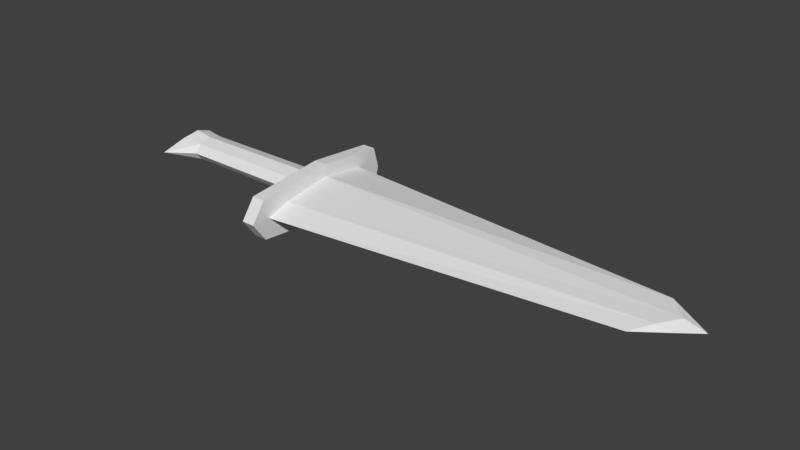 # Source: seisaku_knife.blend  (saved by Blender 2.79.0; exported with 4.5.12 LTS)
import bpy
from mathutils import Matrix  # noqa: F401  (used for matrix-valued properties, if any)

bpy.ops.wm.read_factory_settings(use_empty=True)
scene = bpy.context.scene
scene.name = 'Scene'

# ---- collections
col_collection_1 = bpy.data.collections.new('Collection 1'); scene.collection.children.link(col_collection_1)

# ---- materials (node trees are filled in below, after node groups)
mat_knife_uv = bpy.data.materials.new('knife_UV')
mat_knife_uv.alpha_threshold = 0.0
mat_knife_uv.use_transparent_shadow = False
mat_knife_uv.roughness = 0.5

# ---- material node trees

# ---- world
world_world = bpy.data.worlds.new('World'); scene.world = world_world
world_world.color = (0.05088, 0.05088, 0.05088)
world_world.use_sun_shadow = False
world_world.sun_shadow_jitter_overblur = 0.0
world_world.cycles.sampling_method = 'MANUAL'

# ---- meshes
me_x = bpy.data.meshes.new('立方体')
me_x.from_pydata([(-0.9878, -0.1724, -0.354), (-0.9878, -0.1724, 0.354), (-0.9769, 0.1746, -0.325), (-0.9769, 0.1746, 0.325), (1.054, -0.1978, -0.1468), (1.054, -0.1978, 0.1468), (1.034, 0.2202, -0.238), (1.034, 0.2202, 0.238), (-0.3397, -0.8835, 0.7199), (-0.3397, 0.7574, -0.7719), (-0.3397, -0.8835, -0.7199), (-0.3397, 0.7574, 0.7719), (-0.2895, -0.8835, -0.7199), (-0.2895, 0.7574, -0.7719), (-0.2895, -0.8835, 0.7199), (-0.2895, 0.7574, 0.7719), (-0.2889, -0.5608, 0.2925), (-0.2889, 0.5212, -0.2913), (-0.2889, -0.5608, -0.2925), (-0.2889, 0.5212, 0.2913), (0.4212, 0.1763, -0.3522), (-0.339, -0.1534, 0.3103), (-0.339, 0.15, -0.3103), (-0.339, -0.1534, -0.3103), (-0.339, 0.15, 0.3103), (-0.9039, -0.1481, 0.2945), (-0.9039, -0.1481, -0.2945), (-0.9039, 0.1447, -0.2945), (-0.9039, 0.1447, 0.2945), (-0.339, 0.2205, 1.043e-09), (-0.9039, 0.2164, 1.043e-09), (-0.9857, 0.2447, 1.043e-09), (-0.3397, 0.8209, 0.0), (-0.3397, 0.0, 1.0), (-0.339, -0.00169, 0.4504), (-0.9747, 0.004357, 0.5189), (-0.9039, -0.00169, 0.4247), (-1.006, -0.4283, 1.043e-09), (-0.9039, -0.2198, 1.043e-09), (-0.3397, -1.04, 0.0), (-0.339, -0.2238, 1.043e-09), (-0.339, -0.00169, -0.4504), (-0.9747, 0.004357, -0.5189), (-0.9039, -0.00169, -0.4247), (-0.3397, 0.0, -1.0), (-1.014, 0.02294, 1.043e-09), (-0.2895, -1.04, 0.0), (-0.2889, -0.8245, 0.0), (0.9992, -0.3957, 0.0), (-0.2895, 0.8209, 0.0), (1.105, 0.1266, 0.0), (-0.2889, 0.5212, 0.0), (1.107, 0.001428, 0.2053), (-0.2889, 0.0, 0.5589), (-0.2895, 0.0, 1.0), (1.107, 0.001428, -0.2053), (-0.2895, 0.0, -1.0), (-0.2889, 0.0, -0.5589), (1.184, 0.003546, 0.0), (1.106, -0.1681, -1.192e-07), (1.034, 0.2202, 0.0)], [], [(0, 37, 45), (2, 31, 30, 27), (6, 50, 58, 55), (4, 48, 47, 18), (2, 27, 43, 42), (7, 19, 53, 52), (9, 32, 49, 13), (8, 33, 34, 21), (10, 39, 40, 23), (10, 44, 56, 12), (14, 54, 33, 8), (12, 46, 39, 10), (12, 56, 57, 18), (13, 49, 51, 17), (18, 57, 55, 4), (17, 51, 60, 6), (18, 47, 46, 12), (16, 53, 54, 14), (21, 34, 36, 25), (23, 41, 44, 10), (22, 29, 32, 9), (23, 40, 38, 26), (26, 38, 37, 0), (25, 36, 35, 1), (26, 43, 41, 23), (27, 30, 29, 22), (29, 30, 28, 24), (32, 29, 24, 11), (30, 31, 3, 28), (36, 34, 24, 28), (35, 36, 28, 3), (34, 33, 11, 24), (38, 40, 21, 25), (37, 38, 25, 1), (40, 39, 8, 21), (44, 41, 22, 9), (42, 43, 26, 0), (41, 43, 27, 22), (31, 45, 3), (35, 45, 1), (42, 45, 2), (3, 45, 35), (45, 42, 0), (1, 45, 37), (2, 45, 31), (46, 47, 16, 14), (47, 48, 5, 16), (39, 46, 14, 8), (50, 60, 7), (49, 32, 11, 15), (51, 49, 15, 19), (52, 53, 16, 5), (33, 54, 15, 11), (54, 53, 19, 15), (57, 56, 13, 17), (56, 44, 9, 13), (55, 57, 17, 6), (4, 59, 48), (55, 58, 59, 4), (58, 50, 7, 52), (48, 59, 5), (59, 58, 52, 5), (7, 60, 51, 19), (6, 60, 50)])
_uv = me_x.uv_layers.new(name='UVマップ')
_uv.uv.foreach_set('vector', [0.9478, 0.8278, 0.877, 0.8469, 0.8766, 0.7788, 0.9502, 0.7535, 0.8764, 0.7251, 0.8762, 0.7005, 0.9656, 0.7328, 0.1105, 0.953, 0.07245, 0.9662, 0.05611, 0.9512, 0.08267, 0.9312, 0.05927, 0.9086, 0.02461, 0.8924, 0.0173, 0.6866, 0.0761, 0.6971, 0.9502, 0.7535, 0.9656, 0.7328, 0.9941, 0.7933, 0.9611, 0.7919, 0.6611, 0.727, 0.7698, 0.8964, 0.6895, 0.9294, 0.6266, 0.7253, 0.1943, 0.6476, 0.138, 0.5595, 0.1454, 0.5559, 0.1981, 0.641, 0.868, 0.04793, 0.9138, 0.1901, 0.8252, 0.1902, 0.8025, 0.1659, 0.636, 0.04892, 0.7519, 0.02324, 0.7525, 0.1547, 0.7025, 0.1663, 0.4166, 0.572, 0.31, 0.6571, 0.3073, 0.6481, 0.4086, 0.569, 0.3278, 0.3908, 0.1941, 0.387, 0.1914, 0.3796, 0.3313, 0.3829, 0.4086, 0.569, 0.3949, 0.4672, 0.4017, 0.4641, 0.4166, 0.572, 0.3697, 0.04364, 0.4141, 0.1879, 0.3422, 0.1874, 0.2996, 0.09559, 0.3761, 0.3111, 0.2497, 0.321, 0.2502, 0.2724, 0.2977, 0.272, 0.4164, 0.9537, 0.3306, 0.9359, 0.3924, 0.7421, 0.4192, 0.7562, 0.5529, 0.9475, 0.511, 0.9478, 0.5098, 0.7526, 0.5441, 0.7524, 0.2996, 0.09559, 0.2524, 0.05219, 0.2527, 0.01712, 0.3697, 0.04364, 0.2043, 0.0947, 0.16, 0.1857, 0.08813, 0.1849, 0.1352, 0.04145, 0.6503, 0.3815, 0.7509, 0.3574, 0.7509, 0.5026, 0.7416, 0.5105, 0.7025, 0.1663, 0.6801, 0.1908, 0.5915, 0.1915, 0.636, 0.04892, 0.7027, 0.2152, 0.7528, 0.2263, 0.7532, 0.3231, 0.6288, 0.3134, 0.6497, 0.6751, 0.5511, 0.5281, 0.737, 0.5285, 0.7416, 0.5465, 0.9614, 0.8546, 0.8773, 0.9195, 0.877, 0.8469, 0.9478, 0.8278, 0.7926, 0.8554, 0.7593, 0.7945, 0.7923, 0.7928, 0.806, 0.8286, 0.7416, 0.5465, 0.7508, 0.5544, 0.7502, 0.6997, 0.6497, 0.6751, 0.7601, 0.5469, 0.764, 0.5285, 0.9504, 0.5289, 0.8508, 0.676, 0.9504, 0.5289, 0.764, 0.5285, 0.7601, 0.5102, 0.8514, 0.3815, 0.7532, 0.3231, 0.7528, 0.2263, 0.8028, 0.2148, 0.8776, 0.3123, 0.8762, 0.7005, 0.8764, 0.7251, 0.8028, 0.7542, 0.7872, 0.7337, 0.7509, 0.5026, 0.7509, 0.3574, 0.8514, 0.3815, 0.7601, 0.5102, 0.7923, 0.7928, 0.7593, 0.7945, 0.7872, 0.7337, 0.8028, 0.7542, 0.8252, 0.1902, 0.9138, 0.1901, 0.8776, 0.3123, 0.8028, 0.2148, 0.737, 0.5285, 0.5511, 0.5281, 0.6503, 0.3815, 0.7416, 0.5105, 0.877, 0.8469, 0.8773, 0.9195, 0.7926, 0.8554, 0.806, 0.8286, 0.7525, 0.1547, 0.7519, 0.02324, 0.868, 0.04793, 0.8025, 0.1659, 0.5915, 0.1915, 0.6801, 0.1908, 0.7027, 0.2152, 0.6288, 0.3134, 0.9611, 0.7919, 0.9941, 0.7933, 0.9614, 0.8546, 0.9478, 0.8278, 0.7502, 0.6997, 0.7508, 0.5544, 0.7601, 0.5469, 0.8508, 0.676, 0.8764, 0.7251, 0.8766, 0.7788, 0.8028, 0.7542, 0.7923, 0.7928, 0.8766, 0.7788, 0.806, 0.8286, 0.9611, 0.7919, 0.8766, 0.7788, 0.9502, 0.7535, 0.8028, 0.7542, 0.8766, 0.7788, 0.7923, 0.7928, 0.8766, 0.7788, 0.9611, 0.7919, 0.9478, 0.8278, 0.806, 0.8286, 0.8766, 0.7788, 0.877, 0.8469, 0.9502, 0.7535, 0.8766, 0.7788, 0.8764, 0.7251, 0.2527, 0.01712, 0.2524, 0.05219, 0.2043, 0.0947, 0.1352, 0.04145, 0.2296, 0.6931, 0.216, 0.8863, 0.1829, 0.9004, 0.174, 0.7011, 0.4017, 0.4641, 0.3949, 0.4672, 0.3278, 0.3908, 0.3313, 0.3829, 0.1686, 0.9541, 0.1562, 0.9655, 0.1333, 0.9405, 0.1454, 0.5559, 0.138, 0.5595, 0.1028, 0.4585, 0.1111, 0.4612, 0.2502, 0.2724, 0.2497, 0.321, 0.1238, 0.3087, 0.2028, 0.2712, 0.6266, 0.7253, 0.6895, 0.9294, 0.5991, 0.9473, 0.5983, 0.7398, 0.1914, 0.3796, 0.1941, 0.387, 0.1111, 0.4612, 0.1028, 0.4585, 0.08813, 0.1849, 0.16, 0.1857, 0.2028, 0.2712, 0.1238, 0.3087, 0.3422, 0.1874, 0.4141, 0.1879, 0.3761, 0.3111, 0.2977, 0.272, 0.3073, 0.6481, 0.31, 0.6571, 0.1943, 0.6476, 0.1981, 0.641, 0.3924, 0.7421, 0.3306, 0.9359, 0.2543, 0.9037, 0.3595, 0.7433, 0.05927, 0.9086, 0.04263, 0.9259, 0.02461, 0.8924, 0.08267, 0.9312, 0.05611, 0.9512, 0.04263, 0.9259, 0.05927, 0.9086, 0.1845, 0.9406, 0.1686, 0.9541, 0.1333, 0.9405, 0.1602, 0.9209, 0.216, 0.8863, 0.198, 0.9173, 0.1829, 0.9004, 0.198, 0.9173, 0.1845, 0.9406, 0.1602, 0.9209, 0.1829, 0.9004, 0.4756, 0.7528, 0.5098, 0.7526, 0.511, 0.9478, 0.4691, 0.948, 0.1105, 0.953, 0.0852, 0.9787, 0.07245, 0.9662])
me_x.materials.append(mat_knife_uv)
me_x.use_remesh_preserve_volume = False
me_x.use_remesh_preserve_attributes = False
me_x.use_mirror_vertex_groups = False
me_x.update()

# ---- objects
ob_x = bpy.data.objects.new('立方体', me_x)

# ---- transforms, parenting, visibility, modifiers, constraints
ob_x.location = (0.0, 0.0, 0.0)
ob_x.scale = (3.355, 1.155, 0.3472)
ob_x.lineart.crease_threshold = 0.0

# ---- collection membership
col_collection_1.objects.link(ob_x)

# ---- scene / render settings (as saved in the file)
scene.frame_start = 1; scene.frame_end = 250; scene.frame_set(1)
scene.render.engine = 'BLENDER_EEVEE_NEXT'
scene.render.resolution_percentage = 50
scene.render.dither_intensity = 0.0
scene.cycles.use_denoising = False
scene.cycles.samples = 128
scene.cycles.sampling_pattern = 'TABULATED_SOBOL'
scene.cycles.use_adaptive_sampling = False
scene.cycles.use_light_tree = False
scene.cycles.blur_glossy = 0.0
scene.cycles.sample_clamp_indirect = 0.0
scene.view_settings.view_transform = 'Standard'
bpy.context.view_layer.update()

# ---- added for rendering (the .blend has no active camera and no usable light): camera, sun
cam_auto = bpy.data.cameras.new('AutoCamera')
cam_auto.lens = 50.0
cam_auto.sensor_width = 36.0
cam_auto.clip_end = 1000.0
ob_auto_camera = bpy.data.objects.new('AutoCamera', cam_auto)
scene.collection.objects.link(ob_auto_camera)
ob_auto_camera.location = (7.42208, -8.69108, 5.70974)
ob_auto_camera.rotation_euler = (1.09748, -7.21219e-08, 0.694738)
scene.camera = ob_auto_camera
light_auto_sun = bpy.data.lights.new('AutoSun', 'SUN')
light_auto_sun.energy = 3.0
light_auto_sun.angle = 0.0523599
ob_auto_sun = bpy.data.objects.new('AutoSun', light_auto_sun)
scene.collection.objects.link(ob_auto_sun)
ob_auto_sun.rotation_euler = (0.872665, 0.174533, 0.523599)
bpy.context.view_layer.update()

